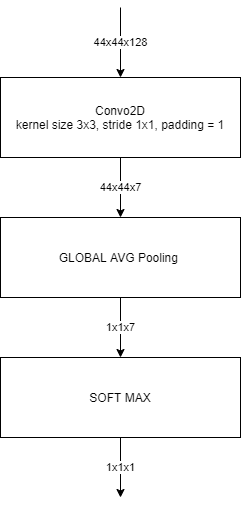

The diagram above was exported from draw.io. Its source (the exported page's mxGraphModel, read from the mxfile embedded in the PNG):
<mxGraphModel dx="1038" dy="524" grid="1" gridSize="10" guides="1" tooltips="1" connect="1" arrows="1" fold="1" page="1" pageScale="1" pageWidth="827" pageHeight="1169" math="0" shadow="0">
  <root>
    <mxCell id="urTR7qJLc4QGcHnezyhQ-0" />
    <mxCell id="urTR7qJLc4QGcHnezyhQ-1" parent="urTR7qJLc4QGcHnezyhQ-0" />
    <mxCell id="urTR7qJLc4QGcHnezyhQ-3" value="44x44x128" style="edgeStyle=orthogonalEdgeStyle;rounded=0;orthogonalLoop=1;jettySize=auto;html=1;exitX=0.5;exitY=0;exitDx=0;exitDy=0;startArrow=classic;startFill=1;endArrow=none;endFill=0;" parent="urTR7qJLc4QGcHnezyhQ-1" source="urTR7qJLc4QGcHnezyhQ-2" edge="1">
      <mxGeometry relative="1" as="geometry">
        <mxPoint x="360" y="50" as="targetPoint" />
      </mxGeometry>
    </mxCell>
    <mxCell id="urTR7qJLc4QGcHnezyhQ-4" value="44x44x7" style="edgeStyle=orthogonalEdgeStyle;rounded=0;orthogonalLoop=1;jettySize=auto;html=1;exitX=0.5;exitY=1;exitDx=0;exitDy=0;startArrow=none;startFill=0;endArrow=classic;endFill=1;entryX=0.5;entryY=0;entryDx=0;entryDy=0;" parent="urTR7qJLc4QGcHnezyhQ-1" source="urTR7qJLc4QGcHnezyhQ-2" target="urTR7qJLc4QGcHnezyhQ-5" edge="1">
      <mxGeometry relative="1" as="geometry">
        <mxPoint x="360" y="340" as="targetPoint" />
      </mxGeometry>
    </mxCell>
    <mxCell id="urTR7qJLc4QGcHnezyhQ-2" value="Convo2D&lt;br&gt;kernel size 3x3, stride 1x1, padding = 1" style="rounded=0;whiteSpace=wrap;html=1;" parent="urTR7qJLc4QGcHnezyhQ-1" vertex="1">
      <mxGeometry x="240" y="120" width="240" height="80" as="geometry" />
    </mxCell>
    <mxCell id="urTR7qJLc4QGcHnezyhQ-7" value="1x1x7" style="edgeStyle=orthogonalEdgeStyle;rounded=0;orthogonalLoop=1;jettySize=auto;html=1;exitX=0.5;exitY=1;exitDx=0;exitDy=0;startArrow=none;startFill=0;endArrow=classic;endFill=1;entryX=0.5;entryY=0;entryDx=0;entryDy=0;" parent="urTR7qJLc4QGcHnezyhQ-1" source="urTR7qJLc4QGcHnezyhQ-5" edge="1" target="urTR7qJLc4QGcHnezyhQ-8">
      <mxGeometry relative="1" as="geometry">
        <mxPoint x="360" y="520" as="targetPoint" />
      </mxGeometry>
    </mxCell>
    <mxCell id="urTR7qJLc4QGcHnezyhQ-5" value="GLOBAL AVG Pooling&amp;nbsp;" style="rounded=0;whiteSpace=wrap;html=1;" parent="urTR7qJLc4QGcHnezyhQ-1" vertex="1">
      <mxGeometry x="240" y="260" width="240" height="80" as="geometry" />
    </mxCell>
    <mxCell id="urTR7qJLc4QGcHnezyhQ-9" value="1x1x1" style="edgeStyle=orthogonalEdgeStyle;rounded=0;orthogonalLoop=1;jettySize=auto;html=1;exitX=0.5;exitY=1;exitDx=0;exitDy=0;startArrow=none;startFill=0;endArrow=classic;endFill=1;" parent="urTR7qJLc4QGcHnezyhQ-1" source="urTR7qJLc4QGcHnezyhQ-8" edge="1">
      <mxGeometry relative="1" as="geometry">
        <mxPoint x="360" y="540" as="targetPoint" />
      </mxGeometry>
    </mxCell>
    <mxCell id="urTR7qJLc4QGcHnezyhQ-8" value="SOFT MAX" style="rounded=0;whiteSpace=wrap;html=1;" parent="urTR7qJLc4QGcHnezyhQ-1" vertex="1">
      <mxGeometry x="240" y="400" width="240" height="80" as="geometry" />
    </mxCell>
  </root>
</mxGraphModel>